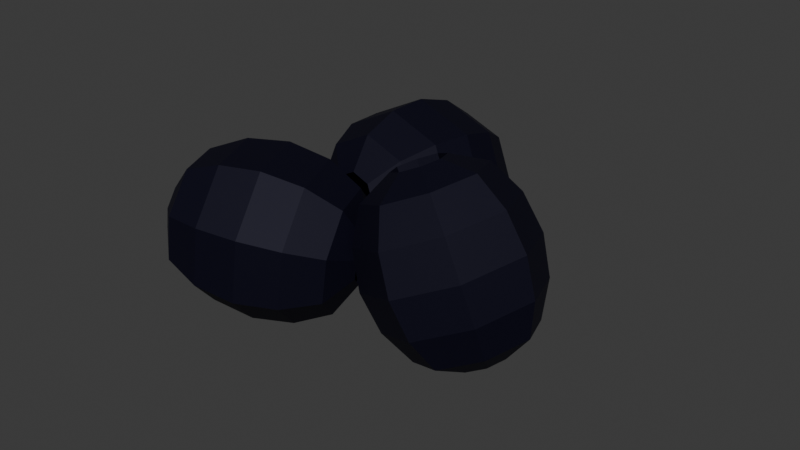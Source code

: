 # Source: olives.blend  (saved by Blender 5.0.119; exported with 4.5.12 LTS)
import bpy
from mathutils import Matrix  # noqa: F401  (used for matrix-valued properties, if any)

bpy.ops.wm.read_factory_settings(use_empty=True)
scene = bpy.context.scene
scene.name = 'Scene'

# ---- collections
col_collection = bpy.data.collections.new('Collection'); scene.collection.children.link(col_collection)

# ---- materials (node trees are filled in below, after node groups)
mat_olive_mat = bpy.data.materials.new('olive_mat')

# ---- material node trees
mat_olive_mat.use_nodes = True; mat_olive_mat.node_tree.nodes.clear()
_N = mat_olive_mat.node_tree.nodes; _L = mat_olive_mat.node_tree.links
n0 = _N.new('ShaderNodeBsdfPrincipled'); n0.name = 'Principled BSDF'; n0.location = (-200, 100)
n0.inputs[0].default_value = (0.0005302, 0.0, 0.01261, 1.0)
n0.inputs[1].default_value = 0.4732
n0.inputs[2].default_value = 0.6875
n1 = _N.new('ShaderNodeOutputMaterial'); n1.name = 'Material Output'; n1.location = (200, 100)
_L.new(n0.outputs[0], n1.inputs[0])
n1.is_active_output = True

# ---- world
world_world = bpy.data.worlds.new('World'); scene.world = world_world
world_world.use_nodes = True; world_world.node_tree.nodes.clear()
_N = world_world.node_tree.nodes; _L = world_world.node_tree.links
n0 = _N.new('ShaderNodeOutputWorld'); n0.name = 'World Output'; n0.location = (200, 100)
n1 = _N.new('ShaderNodeBackground'); n1.name = 'Background'; n1.location = (-200, 100)
n1.inputs[0].default_value = (0.05088, 0.05088, 0.05088, 1.0)
_L.new(n1.outputs[0], n0.inputs[0])
n0.is_active_output = True
world_world.color = (0.05088, 0.05088, 0.05088)
world_world.sun_shadow_jitter_overblur = 0.0

# ---- meshes
me_sphere_002 = bpy.data.meshes.new('Sphere.002')
me_sphere_002.from_pydata([(1.074, 0.4871, 0.3256), (1.074, 0.7039, 0.001155), (1.074, 0.78, -0.3815), (1.074, 0.7039, -0.7642), (1.074, 0.4871, -1.089), (1.296, 0.001218, 0.4957), (1.574, 0.28, 0.3256), (1.728, 0.4333, 0.001155), (1.782, 0.4871, -0.3815), (1.728, 0.4333, -0.7642), (1.574, 0.28, -1.089), (1.296, 0.001218, -1.259), (1.387, -0.22, 0.4957), (1.782, -0.22, 0.3256), (1.998, -0.22, 0.001155), (2.074, -0.22, -0.3815), (1.998, -0.22, -0.7642), (1.782, -0.22, -1.089), (1.387, -0.22, -1.259), (1.296, -0.4412, 0.4957), (1.574, -0.72, 0.3256), (1.728, -0.8732, 0.001155), (1.782, -0.9271, -0.3815), (1.728, -0.8732, -0.7642), (1.574, -0.72, -1.089), (1.296, -0.4412, -1.259), (1.074, -0.5328, 0.4957), (1.074, -0.9271, 0.3256), (1.074, -1.144, 0.001155), (1.074, -1.22, -0.3815), (1.074, -1.144, -0.7642), (1.074, -0.9271, -1.089), (1.074, -0.5328, -1.259), (0.8532, -0.4412, 0.4957), (0.5744, -0.72, 0.3256), (0.4211, -0.8732, 0.001155), (0.3673, -0.9271, -0.3815), (0.4211, -0.8732, -0.7642), (0.5744, -0.72, -1.089), (0.8532, -0.4412, -1.259), (0.7616, -0.22, 0.4957), (0.3673, -0.22, 0.3256), (0.1505, -0.22, 0.001155), (0.0744, -0.22, -0.3815), (0.1505, -0.22, -0.7642), (0.3673, -0.22, -1.089), (0.7616, -0.22, -1.259), (0.8532, 0.001218, 0.4957), (0.5744, 0.28, 0.3256), (0.4211, 0.4333, 0.001155), (0.3673, 0.4871, -0.3815), (0.4211, 0.4333, -0.7642), (0.5744, 0.28, -1.089), (0.8532, 0.001218, -1.259), (1.074, 0.09284, 0.4957), (1.074, 0.09284, -1.259), (-1.757, -0.6336, 0.5081), (-1.545, -0.2987, 0.3212), (-1.205, -0.05677, 0.1236), (-0.7899, 0.05551, -0.05469), (-0.3617, 0.02101, -0.1864), (-1.603, -1.044, 0.805), (-1.474, -0.6247, 0.8768), (-1.175, -0.2871, 0.8029), (-0.8051, -0.0442, 0.6449), (-0.4201, 0.06712, 0.427), (-0.07862, 0.02989, 0.1822), (0.1281, -0.2322, -0.05667), (-1.46, -1.199, 0.8958), (-1.15, -0.9739, 1.082), (-0.752, -0.7434, 1.071), (-0.3471, -0.538, 0.9354), (0.003109, -0.3891, 0.6954), (0.2453, -0.3193, 0.3877), (0.2713, -0.3867, 0.03421), (-1.382, -1.421, 0.8613), (-0.975, -1.477, 1.004), (-0.5234, -1.4, 0.9692), (-0.0996, -1.249, 0.825), (0.2318, -1.046, 0.5933), (0.4203, -0.822, 0.3096), (0.3488, -0.6091, -0.0003387), (-1.416, -1.581, 0.7215), (-1.051, -1.838, 0.6882), (-0.6232, -1.873, 0.5565), (-0.2076, -1.761, 0.3782), (0.1319, -1.519, 0.1806), (0.3439, -1.184, -0.006337), (0.315, -0.7691, -0.1401), (-1.541, -1.585, 0.5585), (-1.334, -1.847, 0.3196), (-0.993, -1.884, 0.07482), (-0.6079, -1.773, -0.1431), (-0.2379, -1.53, -0.3011), (0.06082, -1.193, -0.375), (0.1898, -0.7731, -0.3032), (-1.684, -1.431, 0.4676), (-1.658, -1.498, 0.1141), (-1.416, -1.428, -0.1936), (-1.066, -1.279, -0.4337), (-0.6611, -1.074, -0.5695), (-0.2631, -0.8435, -0.5804), (0.04648, -0.6186, -0.394), (-1.762, -1.208, 0.5021), (-1.833, -0.9953, 0.1922), (-1.645, -0.7714, -0.09155), (-1.313, -0.5684, -0.3232), (-0.8897, -0.4171, -0.4674), (-0.4381, -0.3407, -0.5023), (-0.03094, -0.3962, -0.3595), (-1.728, -1.048, 0.6419), (0.002862, -0.2362, -0.2197), (-0.629, 2.074, 0.5116), (-0.7186, 1.701, 0.7151), (-0.7472, 1.238, 0.8269), (-0.7104, 0.7546, 0.8299), (-0.6138, 0.3248, 0.7238), (-0.6218, 2.204, 0.06423), (-0.9915, 2.011, 0.1944), (-1.192, 1.618, 0.3007), (-1.26, 1.148, 0.3783), (-1.184, 0.6718, 0.4155), (-0.9763, 0.2614, 0.4066), (-0.6029, 0.03442, 0.3274), (-0.6095, 2.169, -0.1247), (-0.9637, 1.93, -0.2327), (-1.156, 1.513, -0.2575), (-1.221, 1.034, -0.2258), (-1.148, 0.5662, -0.1426), (-0.9485, 0.1806, -0.02057), (-0.5906, -0.00135, 0.1385), (-0.4317, 2.146, -0.2517), (-0.5619, 1.879, -0.5196), (-0.6309, 1.446, -0.6323), (-0.6523, 0.962, -0.6316), (-0.6227, 0.4996, -0.5175), (-0.5467, 0.1296, -0.3075), (-0.4128, -0.0239, 0.01155), (-0.1927, 2.15, -0.2422), (-0.02143, 1.888, -0.4982), (0.0752, 1.458, -0.6043), (0.112, 0.9744, -0.6013), (0.08344, 0.5111, -0.4895), (-0.006195, 0.1384, -0.2861), (-0.1738, -0.02002, 0.02102), (-0.0323, 2.178, -0.1019), (0.3411, 1.951, -0.181), (0.5488, 1.541, -0.1899), (0.6247, 1.064, -0.1527), (0.5571, 0.5939, -0.07509), (0.3563, 0.2018, 0.03113), (-0.01341, 0.008018, 0.1613), (-0.0446, 2.214, 0.0871), (0.3133, 2.032, 0.2461), (0.5125, 1.646, 0.3682), (0.5854, 1.178, 0.4514), (0.5208, 0.6995, 0.483), (0.3285, 0.2826, 0.4583), (-0.0257, 0.04378, 0.3503), (-0.2224, 2.236, 0.214), (-0.08855, 2.083, 0.533), (-0.0125, 1.713, 0.7431), (0.0171, 1.25, 0.8571), (-0.004257, 0.7661, 0.8579), (-0.07332, 0.3336, 0.7452), (-0.2035, 0.06633, 0.4772), (-0.4614, 2.232, 0.2045), (-0.4425, 0.06245, 0.4677)], [], [(4, 3, 9, 10), (2, 1, 7, 8), (0, 54, 5, 6), (55, 4, 10, 11), (3, 2, 8, 9), (1, 0, 6, 7), (26, 32, 39, 33), (11, 10, 17, 18), (9, 8, 15, 16), (7, 6, 13, 14), (39, 46, 40, 33), (10, 9, 16, 17), (8, 7, 14, 15), (6, 5, 12, 13), (14, 13, 20, 21), (47, 40, 46, 53), (17, 16, 23, 24), (15, 14, 21, 22), (13, 12, 19, 20), (18, 17, 24, 25), (16, 15, 22, 23), (47, 53, 55, 54), (24, 23, 30, 31), (22, 21, 28, 29), (20, 19, 26, 27), (25, 24, 31, 32), (23, 22, 29, 30), (21, 20, 27, 28), (27, 26, 33, 34), (32, 31, 38, 39), (30, 29, 36, 37), (28, 27, 34, 35), (54, 55, 11, 5), (31, 30, 37, 38), (29, 28, 35, 36), (39, 38, 45, 46), (37, 36, 43, 44), (35, 34, 41, 42), (11, 18, 12, 5), (38, 37, 44, 45), (36, 35, 42, 43), (34, 33, 40, 41), (19, 12, 18, 25), (45, 44, 51, 52), (43, 42, 49, 50), (41, 40, 47, 48), (46, 45, 52, 53), (44, 43, 50, 51), (42, 41, 48, 49), (52, 51, 3, 4), (50, 49, 1, 2), (48, 47, 54, 0), (53, 52, 4, 55), (51, 50, 2, 3), (49, 48, 0, 1), (32, 26, 19, 25), (60, 59, 65, 66), (58, 57, 63, 64), (56, 110, 61, 62), (111, 60, 66, 67), (59, 58, 64, 65), (57, 56, 62, 63), (82, 88, 95, 89), (67, 66, 73, 74), (65, 64, 71, 72), (63, 62, 69, 70), (95, 102, 96, 89), (66, 65, 72, 73), (64, 63, 70, 71), (62, 61, 68, 69), (70, 69, 76, 77), (103, 96, 102, 109), (73, 72, 79, 80), (71, 70, 77, 78), (69, 68, 75, 76), (74, 73, 80, 81), (72, 71, 78, 79), (103, 109, 111, 110), (80, 79, 86, 87), (78, 77, 84, 85), (76, 75, 82, 83), (81, 80, 87, 88), (79, 78, 85, 86), (77, 76, 83, 84), (83, 82, 89, 90), (88, 87, 94, 95), (86, 85, 92, 93), (84, 83, 90, 91), (110, 111, 67, 61), (87, 86, 93, 94), (85, 84, 91, 92), (95, 94, 101, 102), (93, 92, 99, 100), (91, 90, 97, 98), (67, 74, 68, 61), (94, 93, 100, 101), (92, 91, 98, 99), (90, 89, 96, 97), (75, 68, 74, 81), (101, 100, 107, 108), (99, 98, 105, 106), (97, 96, 103, 104), (102, 101, 108, 109), (100, 99, 106, 107), (98, 97, 104, 105), (108, 107, 59, 60), (106, 105, 57, 58), (104, 103, 110, 56), (109, 108, 60, 111), (107, 106, 58, 59), (105, 104, 56, 57), (88, 82, 75, 81), (116, 115, 121, 122), (114, 113, 119, 120), (112, 166, 117, 118), (167, 116, 122, 123), (115, 114, 120, 121), (113, 112, 118, 119), (138, 144, 151, 145), (123, 122, 129, 130), (121, 120, 127, 128), (119, 118, 125, 126), (151, 158, 152, 145), (122, 121, 128, 129), (120, 119, 126, 127), (118, 117, 124, 125), (126, 125, 132, 133), (159, 152, 158, 165), (129, 128, 135, 136), (127, 126, 133, 134), (125, 124, 131, 132), (130, 129, 136, 137), (128, 127, 134, 135), (159, 165, 167, 166), (136, 135, 142, 143), (134, 133, 140, 141), (132, 131, 138, 139), (137, 136, 143, 144), (135, 134, 141, 142), (133, 132, 139, 140), (139, 138, 145, 146), (144, 143, 150, 151), (142, 141, 148, 149), (140, 139, 146, 147), (166, 167, 123, 117), (143, 142, 149, 150), (141, 140, 147, 148), (151, 150, 157, 158), (149, 148, 155, 156), (147, 146, 153, 154), (123, 130, 124, 117), (150, 149, 156, 157), (148, 147, 154, 155), (146, 145, 152, 153), (131, 124, 130, 137), (157, 156, 163, 164), (155, 154, 161, 162), (153, 152, 159, 160), (158, 157, 164, 165), (156, 155, 162, 163), (154, 153, 160, 161), (164, 163, 115, 116), (162, 161, 113, 114), (160, 159, 166, 112), (165, 164, 116, 167), (163, 162, 114, 115), (161, 160, 112, 113), (144, 138, 131, 137)])
_uv = me_sphere_002.uv_layers.new(name='UVMap')
_uv.uv.foreach_set('vector', [0.75, 0.25, 0.75, 0.375, 0.625, 0.375, 0.625, 0.25, 0.75, 0.5, 0.75, 0.625, 0.625, 0.625, 0.625, 0.5, 0.75, 0.75, 0.75, 0.875, 0.625, 0.875, 0.625, 0.75, 0.75, 0.125, 0.75, 0.25, 0.625, 0.25, 0.625, 0.125, 0.75, 0.375, 0.75, 0.5, 0.625, 0.5, 0.625, 0.375, 0.75, 0.625, 0.75, 0.75, 0.625, 0.75, 0.625, 0.625, 0.25, 0.875, 0.25, 0.125, 0.125, 0.125, 0.125, 0.875, 0.625, 0.125, 0.625, 0.25, 0.5, 0.25, 0.5, 0.125, 0.625, 0.375, 0.625, 0.5, 0.5, 0.5, 0.5, 0.375, 0.625, 0.625, 0.625, 0.75, 0.5, 0.75, 0.5, 0.625, 0.125, 0.125, 1.0, 0.125, 0.0, 0.875, 0.125, 0.875, 0.625, 0.25, 0.625, 0.375, 0.5, 0.375, 0.5, 0.25, 0.625, 0.5, 0.625, 0.625, 0.5, 0.625, 0.5, 0.5, 0.625, 0.75, 0.625, 0.875, 0.5, 0.875, 0.5, 0.75, 0.5, 0.625, 0.5, 0.75, 0.375, 0.75, 0.375, 0.625, 0.875, 0.875, 1.0, 0.875, 1.0, 0.125, 0.875, 0.125, 0.5, 0.25, 0.5, 0.375, 0.375, 0.375, 0.375, 0.25, 0.5, 0.5, 0.5, 0.625, 0.375, 0.625, 0.375, 0.5, 0.5, 0.75, 0.5, 0.875, 0.375, 0.875, 0.375, 0.75, 0.5, 0.125, 0.5, 0.25, 0.375, 0.25, 0.375, 0.125, 0.5, 0.375, 0.5, 0.5, 0.375, 0.5, 0.375, 0.375, 0.875, 0.875, 0.875, 0.125, 0.75, 0.125, 0.75, 0.875, 0.375, 0.25, 0.375, 0.375, 0.25, 0.375, 0.25, 0.25, 0.375, 0.5, 0.375, 0.625, 0.25, 0.625, 0.25, 0.5, 0.375, 0.75, 0.375, 0.875, 0.25, 0.875, 0.25, 0.75, 0.375, 0.125, 0.375, 0.25, 0.25, 0.25, 0.25, 0.125, 0.375, 0.375, 0.375, 0.5, 0.25, 0.5, 0.25, 0.375, 0.375, 0.625, 0.375, 0.75, 0.25, 0.75, 0.25, 0.625, 0.25, 0.75, 0.25, 0.875, 0.125, 0.875, 0.125, 0.75, 0.25, 0.125, 0.25, 0.25, 0.125, 0.25, 0.125, 0.125, 0.25, 0.375, 0.25, 0.5, 0.125, 0.5, 0.125, 0.375, 0.25, 0.625, 0.25, 0.75, 0.125, 0.75, 0.125, 0.625, 0.75, 0.875, 0.75, 0.125, 0.625, 0.125, 0.625, 0.875, 0.25, 0.25, 0.25, 0.375, 0.125, 0.375, 0.125, 0.25, 0.25, 0.5, 0.25, 0.625, 0.125, 0.625, 0.125, 0.5, 0.125, 0.125, 0.125, 0.25, 0.0, 0.25, 0.0, 0.125, 0.125, 0.375, 0.125, 0.5, 0.0, 0.5, 0.0, 0.375, 0.125, 0.625, 0.125, 0.75, 0.0, 0.75, 0.0, 0.625, 0.625, 0.125, 0.5, 0.125, 0.5, 0.875, 0.625, 0.875, 0.125, 0.25, 0.125, 0.375, 0.0, 0.375, 0.0, 0.25, 0.125, 0.5, 0.125, 0.625, 0.0, 0.625, 0.0, 0.5, 0.125, 0.75, 0.125, 0.875, 0.0, 0.875, 0.0, 0.75, 0.375, 0.875, 0.5, 0.875, 0.5, 0.125, 0.375, 0.125, 1.0, 0.25, 1.0, 0.375, 0.875, 0.375, 0.875, 0.25, 1.0, 0.5, 1.0, 0.625, 0.875, 0.625, 0.875, 0.5, 1.0, 0.75, 1.0, 0.875, 0.875, 0.875, 0.875, 0.75, 1.0, 0.125, 1.0, 0.25, 0.875, 0.25, 0.875, 0.125, 1.0, 0.375, 1.0, 0.5, 0.875, 0.5, 0.875, 0.375, 1.0, 0.625, 1.0, 0.75, 0.875, 0.75, 0.875, 0.625, 0.875, 0.25, 0.875, 0.375, 0.75, 0.375, 0.75, 0.25, 0.875, 0.5, 0.875, 0.625, 0.75, 0.625, 0.75, 0.5, 0.875, 0.75, 0.875, 0.875, 0.75, 0.875, 0.75, 0.75, 0.875, 0.125, 0.875, 0.25, 0.75, 0.25, 0.75, 0.125, 0.875, 0.375, 0.875, 0.5, 0.75, 0.5, 0.75, 0.375, 0.875, 0.625, 0.875, 0.75, 0.75, 0.75, 0.75, 0.625, 0.25, 0.125, 0.25, 0.875, 0.375, 0.875, 0.375, 0.125, 0.75, 0.25, 0.75, 0.375, 0.625, 0.375, 0.625, 0.25, 0.75, 0.5, 0.75, 0.625, 0.625, 0.625, 0.625, 0.5, 0.75, 0.75, 0.75, 0.875, 0.625, 0.875, 0.625, 0.75, 0.75, 0.125, 0.75, 0.25, 0.625, 0.25, 0.625, 0.125, 0.75, 0.375, 0.75, 0.5, 0.625, 0.5, 0.625, 0.375, 0.75, 0.625, 0.75, 0.75, 0.625, 0.75, 0.625, 0.625, 0.25, 0.875, 0.25, 0.125, 0.125, 0.125, 0.125, 0.875, 0.625, 0.125, 0.625, 0.25, 0.5, 0.25, 0.5, 0.125, 0.625, 0.375, 0.625, 0.5, 0.5, 0.5, 0.5, 0.375, 0.625, 0.625, 0.625, 0.75, 0.5, 0.75, 0.5, 0.625, 0.125, 0.125, 1.0, 0.125, 0.0, 0.875, 0.125, 0.875, 0.625, 0.25, 0.625, 0.375, 0.5, 0.375, 0.5, 0.25, 0.625, 0.5, 0.625, 0.625, 0.5, 0.625, 0.5, 0.5, 0.625, 0.75, 0.625, 0.875, 0.5, 0.875, 0.5, 0.75, 0.5, 0.625, 0.5, 0.75, 0.375, 0.75, 0.375, 0.625, 0.875, 0.875, 1.0, 0.875, 1.0, 0.125, 0.875, 0.125, 0.5, 0.25, 0.5, 0.375, 0.375, 0.375, 0.375, 0.25, 0.5, 0.5, 0.5, 0.625, 0.375, 0.625, 0.375, 0.5, 0.5, 0.75, 0.5, 0.875, 0.375, 0.875, 0.375, 0.75, 0.5, 0.125, 0.5, 0.25, 0.375, 0.25, 0.375, 0.125, 0.5, 0.375, 0.5, 0.5, 0.375, 0.5, 0.375, 0.375, 0.875, 0.875, 0.875, 0.125, 0.75, 0.125, 0.75, 0.875, 0.375, 0.25, 0.375, 0.375, 0.25, 0.375, 0.25, 0.25, 0.375, 0.5, 0.375, 0.625, 0.25, 0.625, 0.25, 0.5, 0.375, 0.75, 0.375, 0.875, 0.25, 0.875, 0.25, 0.75, 0.375, 0.125, 0.375, 0.25, 0.25, 0.25, 0.25, 0.125, 0.375, 0.375, 0.375, 0.5, 0.25, 0.5, 0.25, 0.375, 0.375, 0.625, 0.375, 0.75, 0.25, 0.75, 0.25, 0.625, 0.25, 0.75, 0.25, 0.875, 0.125, 0.875, 0.125, 0.75, 0.25, 0.125, 0.25, 0.25, 0.125, 0.25, 0.125, 0.125, 0.25, 0.375, 0.25, 0.5, 0.125, 0.5, 0.125, 0.375, 0.25, 0.625, 0.25, 0.75, 0.125, 0.75, 0.125, 0.625, 0.75, 0.875, 0.75, 0.125, 0.625, 0.125, 0.625, 0.875, 0.25, 0.25, 0.25, 0.375, 0.125, 0.375, 0.125, 0.25, 0.25, 0.5, 0.25, 0.625, 0.125, 0.625, 0.125, 0.5, 0.125, 0.125, 0.125, 0.25, 0.0, 0.25, 0.0, 0.125, 0.125, 0.375, 0.125, 0.5, 0.0, 0.5, 0.0, 0.375, 0.125, 0.625, 0.125, 0.75, 0.0, 0.75, 0.0, 0.625, 0.625, 0.125, 0.5, 0.125, 0.5, 0.875, 0.625, 0.875, 0.125, 0.25, 0.125, 0.375, 0.0, 0.375, 0.0, 0.25, 0.125, 0.5, 0.125, 0.625, 0.0, 0.625, 0.0, 0.5, 0.125, 0.75, 0.125, 0.875, 0.0, 0.875, 0.0, 0.75, 0.375, 0.875, 0.5, 0.875, 0.5, 0.125, 0.375, 0.125, 1.0, 0.25, 1.0, 0.375, 0.875, 0.375, 0.875, 0.25, 1.0, 0.5, 1.0, 0.625, 0.875, 0.625, 0.875, 0.5, 1.0, 0.75, 1.0, 0.875, 0.875, 0.875, 0.875, 0.75, 1.0, 0.125, 1.0, 0.25, 0.875, 0.25, 0.875, 0.125, 1.0, 0.375, 1.0, 0.5, 0.875, 0.5, 0.875, 0.375, 1.0, 0.625, 1.0, 0.75, 0.875, 0.75, 0.875, 0.625, 0.875, 0.25, 0.875, 0.375, 0.75, 0.375, 0.75, 0.25, 0.875, 0.5, 0.875, 0.625, 0.75, 0.625, 0.75, 0.5, 0.875, 0.75, 0.875, 0.875, 0.75, 0.875, 0.75, 0.75, 0.875, 0.125, 0.875, 0.25, 0.75, 0.25, 0.75, 0.125, 0.875, 0.375, 0.875, 0.5, 0.75, 0.5, 0.75, 0.375, 0.875, 0.625, 0.875, 0.75, 0.75, 0.75, 0.75, 0.625, 0.25, 0.125, 0.25, 0.875, 0.375, 0.875, 0.375, 0.125, 0.75, 0.25, 0.75, 0.375, 0.625, 0.375, 0.625, 0.25, 0.75, 0.5, 0.75, 0.625, 0.625, 0.625, 0.625, 0.5, 0.75, 0.75, 0.75, 0.875, 0.625, 0.875, 0.625, 0.75, 0.75, 0.125, 0.75, 0.25, 0.625, 0.25, 0.625, 0.125, 0.75, 0.375, 0.75, 0.5, 0.625, 0.5, 0.625, 0.375, 0.75, 0.625, 0.75, 0.75, 0.625, 0.75, 0.625, 0.625, 0.25, 0.875, 0.25, 0.125, 0.125, 0.125, 0.125, 0.875, 0.625, 0.125, 0.625, 0.25, 0.5, 0.25, 0.5, 0.125, 0.625, 0.375, 0.625, 0.5, 0.5, 0.5, 0.5, 0.375, 0.625, 0.625, 0.625, 0.75, 0.5, 0.75, 0.5, 0.625, 0.125, 0.125, 1.0, 0.125, 0.0, 0.875, 0.125, 0.875, 0.625, 0.25, 0.625, 0.375, 0.5, 0.375, 0.5, 0.25, 0.625, 0.5, 0.625, 0.625, 0.5, 0.625, 0.5, 0.5, 0.625, 0.75, 0.625, 0.875, 0.5, 0.875, 0.5, 0.75, 0.5, 0.625, 0.5, 0.75, 0.375, 0.75, 0.375, 0.625, 0.875, 0.875, 1.0, 0.875, 1.0, 0.125, 0.875, 0.125, 0.5, 0.25, 0.5, 0.375, 0.375, 0.375, 0.375, 0.25, 0.5, 0.5, 0.5, 0.625, 0.375, 0.625, 0.375, 0.5, 0.5, 0.75, 0.5, 0.875, 0.375, 0.875, 0.375, 0.75, 0.5, 0.125, 0.5, 0.25, 0.375, 0.25, 0.375, 0.125, 0.5, 0.375, 0.5, 0.5, 0.375, 0.5, 0.375, 0.375, 0.875, 0.875, 0.875, 0.125, 0.75, 0.125, 0.75, 0.875, 0.375, 0.25, 0.375, 0.375, 0.25, 0.375, 0.25, 0.25, 0.375, 0.5, 0.375, 0.625, 0.25, 0.625, 0.25, 0.5, 0.375, 0.75, 0.375, 0.875, 0.25, 0.875, 0.25, 0.75, 0.375, 0.125, 0.375, 0.25, 0.25, 0.25, 0.25, 0.125, 0.375, 0.375, 0.375, 0.5, 0.25, 0.5, 0.25, 0.375, 0.375, 0.625, 0.375, 0.75, 0.25, 0.75, 0.25, 0.625, 0.25, 0.75, 0.25, 0.875, 0.125, 0.875, 0.125, 0.75, 0.25, 0.125, 0.25, 0.25, 0.125, 0.25, 0.125, 0.125, 0.25, 0.375, 0.25, 0.5, 0.125, 0.5, 0.125, 0.375, 0.25, 0.625, 0.25, 0.75, 0.125, 0.75, 0.125, 0.625, 0.75, 0.875, 0.75, 0.125, 0.625, 0.125, 0.625, 0.875, 0.25, 0.25, 0.25, 0.375, 0.125, 0.375, 0.125, 0.25, 0.25, 0.5, 0.25, 0.625, 0.125, 0.625, 0.125, 0.5, 0.125, 0.125, 0.125, 0.25, 0.0, 0.25, 0.0, 0.125, 0.125, 0.375, 0.125, 0.5, 0.0, 0.5, 0.0, 0.375, 0.125, 0.625, 0.125, 0.75, 0.0, 0.75, 0.0, 0.625, 0.625, 0.125, 0.5, 0.125, 0.5, 0.875, 0.625, 0.875, 0.125, 0.25, 0.125, 0.375, 0.0, 0.375, 0.0, 0.25, 0.125, 0.5, 0.125, 0.625, 0.0, 0.625, 0.0, 0.5, 0.125, 0.75, 0.125, 0.875, 0.0, 0.875, 0.0, 0.75, 0.375, 0.875, 0.5, 0.875, 0.5, 0.125, 0.375, 0.125, 1.0, 0.25, 1.0, 0.375, 0.875, 0.375, 0.875, 0.25, 1.0, 0.5, 1.0, 0.625, 0.875, 0.625, 0.875, 0.5, 1.0, 0.75, 1.0, 0.875, 0.875, 0.875, 0.875, 0.75, 1.0, 0.125, 1.0, 0.25, 0.875, 0.25, 0.875, 0.125, 1.0, 0.375, 1.0, 0.5, 0.875, 0.5, 0.875, 0.375, 1.0, 0.625, 1.0, 0.75, 0.875, 0.75, 0.875, 0.625, 0.875, 0.25, 0.875, 0.375, 0.75, 0.375, 0.75, 0.25, 0.875, 0.5, 0.875, 0.625, 0.75, 0.625, 0.75, 0.5, 0.875, 0.75, 0.875, 0.875, 0.75, 0.875, 0.75, 0.75, 0.875, 0.125, 0.875, 0.25, 0.75, 0.25, 0.75, 0.125, 0.875, 0.375, 0.875, 0.5, 0.75, 0.5, 0.75, 0.375, 0.875, 0.625, 0.875, 0.75, 0.75, 0.75, 0.75, 0.625, 0.25, 0.125, 0.25, 0.875, 0.375, 0.875, 0.375, 0.125])
me_sphere_002.materials.append(mat_olive_mat)
me_sphere_002.update()

# ---- objects
ob_sphere_002 = bpy.data.objects.new('Sphere.002', me_sphere_002)

# ---- transforms, parenting, visibility, modifiers, constraints
ob_sphere_002.location = (0.0, 0.0, 4.47e-08)
ob_sphere_002.rotation_euler = (0.0, -0.4181, 0.0)
ob_sphere_002.scale = (1.0, 1.0, 1.251)
ob_sphere_002.delta_scale = (0.2, 0.2, 0.2)

# ---- collection membership
col_collection.objects.link(ob_sphere_002)

# ---- scene / render settings (as saved in the file)
scene.frame_start = 1; scene.frame_end = 250; scene.frame_set(1)
scene.render.engine = 'BLENDER_EEVEE_NEXT'
scene.render.bake_bias = 0.0
scene.render.bake_samples = 0
scene.cycles.sampling_pattern = 'TABULATED_SOBOL'
scene.eevee.use_volume_custom_range = False
bpy.context.view_layer.update()

# ---- added for rendering (the .blend has no active camera and no usable light): camera, sun
cam_auto = bpy.data.cameras.new('AutoCamera')
cam_auto.lens = 50.0
cam_auto.sensor_width = 36.0
cam_auto.clip_end = 1000.0
ob_auto_camera = bpy.data.objects.new('AutoCamera', cam_auto)
scene.collection.objects.link(ob_auto_camera)
ob_auto_camera.location = (1.43797, -1.65319, 1.11519)
ob_auto_camera.rotation_euler = (1.09748, -7.21219e-08, 0.694738)
scene.camera = ob_auto_camera
light_auto_sun = bpy.data.lights.new('AutoSun', 'SUN')
light_auto_sun.energy = 3.0
light_auto_sun.angle = 0.0523599
ob_auto_sun = bpy.data.objects.new('AutoSun', light_auto_sun)
scene.collection.objects.link(ob_auto_sun)
ob_auto_sun.rotation_euler = (0.872665, 0.174533, 0.523599)
bpy.context.view_layer.update()
